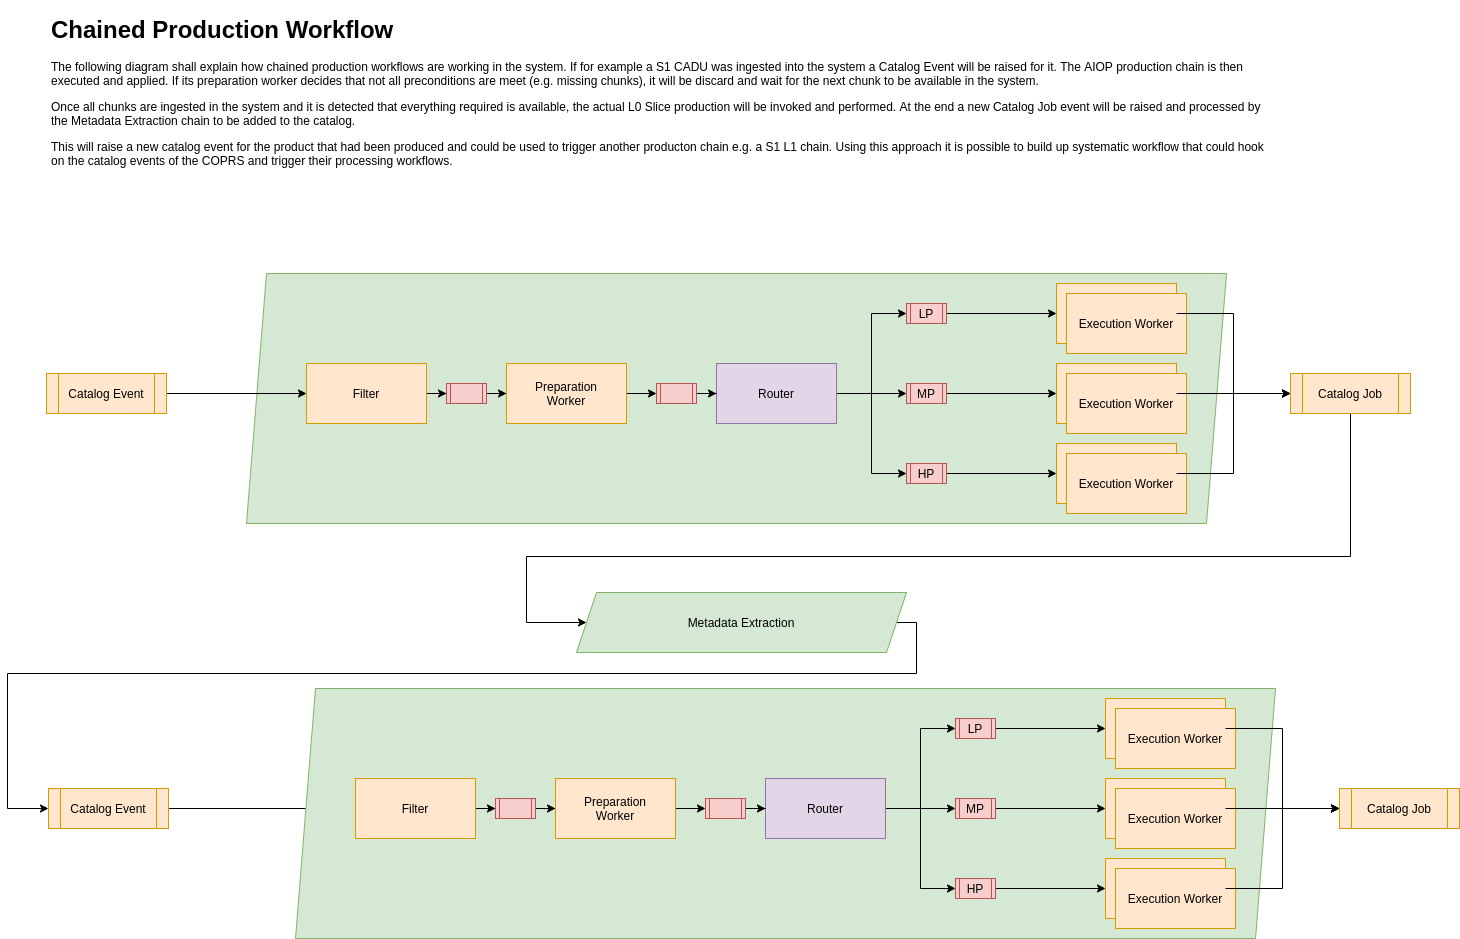

The diagram above was exported from draw.io. Its source (the exported page's mxGraphModel, read from the mxfile embedded in the PNG):
<mxGraphModel dx="1422" dy="901" grid="0" gridSize="10" guides="1" tooltips="1" connect="1" arrows="1" fold="1" page="1" pageScale="1" pageWidth="1654" pageHeight="2336" math="0" shadow="0">
  <root>
    <mxCell id="0" />
    <mxCell id="1" parent="0" />
    <mxCell id="r66oIo67NZ1wwaCAb3fb-3" value="" style="shape=parallelogram;perimeter=parallelogramPerimeter;whiteSpace=wrap;html=1;fixedSize=1;fillColor=#d5e8d4;strokeColor=#82b366;" vertex="1" parent="1">
      <mxGeometry x="250" y="280" width="980" height="250" as="geometry" />
    </mxCell>
    <mxCell id="r66oIo67NZ1wwaCAb3fb-4" style="edgeStyle=orthogonalEdgeStyle;rounded=0;orthogonalLoop=1;jettySize=auto;html=1;entryX=0;entryY=0.5;entryDx=0;entryDy=0;startArrow=none;startFill=0;" edge="1" parent="1" source="r66oIo67NZ1wwaCAb3fb-5" target="r66oIo67NZ1wwaCAb3fb-26">
      <mxGeometry relative="1" as="geometry" />
    </mxCell>
    <mxCell id="r66oIo67NZ1wwaCAb3fb-5" value="Filter" style="rounded=0;whiteSpace=wrap;html=1;fillColor=#ffe6cc;strokeColor=#d79b00;" vertex="1" parent="1">
      <mxGeometry x="310" y="370" width="120" height="60" as="geometry" />
    </mxCell>
    <mxCell id="r66oIo67NZ1wwaCAb3fb-6" style="edgeStyle=orthogonalEdgeStyle;rounded=0;orthogonalLoop=1;jettySize=auto;html=1;entryX=0;entryY=0.5;entryDx=0;entryDy=0;" edge="1" parent="1" source="r66oIo67NZ1wwaCAb3fb-7" target="r66oIo67NZ1wwaCAb3fb-17">
      <mxGeometry relative="1" as="geometry" />
    </mxCell>
    <mxCell id="r66oIo67NZ1wwaCAb3fb-7" value="MP" style="shape=process;whiteSpace=wrap;html=1;backgroundOutline=1;fillColor=#f8cecc;strokeColor=#b85450;" vertex="1" parent="1">
      <mxGeometry x="910" y="390" width="40" height="20" as="geometry" />
    </mxCell>
    <mxCell id="r66oIo67NZ1wwaCAb3fb-8" style="edgeStyle=orthogonalEdgeStyle;rounded=0;orthogonalLoop=1;jettySize=auto;html=1;entryX=0;entryY=0.5;entryDx=0;entryDy=0;" edge="1" parent="1" source="r66oIo67NZ1wwaCAb3fb-9" target="r66oIo67NZ1wwaCAb3fb-23">
      <mxGeometry relative="1" as="geometry" />
    </mxCell>
    <mxCell id="r66oIo67NZ1wwaCAb3fb-9" value="LP" style="shape=process;whiteSpace=wrap;html=1;backgroundOutline=1;fillColor=#f8cecc;strokeColor=#b85450;" vertex="1" parent="1">
      <mxGeometry x="910" y="310" width="40" height="20" as="geometry" />
    </mxCell>
    <mxCell id="r66oIo67NZ1wwaCAb3fb-10" style="edgeStyle=orthogonalEdgeStyle;rounded=0;orthogonalLoop=1;jettySize=auto;html=1;entryX=0;entryY=0.5;entryDx=0;entryDy=0;" edge="1" parent="1" source="r66oIo67NZ1wwaCAb3fb-11" target="r66oIo67NZ1wwaCAb3fb-20">
      <mxGeometry relative="1" as="geometry" />
    </mxCell>
    <mxCell id="r66oIo67NZ1wwaCAb3fb-11" value="HP" style="shape=process;whiteSpace=wrap;html=1;backgroundOutline=1;fillColor=#f8cecc;strokeColor=#b85450;" vertex="1" parent="1">
      <mxGeometry x="910" y="470" width="40" height="20" as="geometry" />
    </mxCell>
    <mxCell id="r66oIo67NZ1wwaCAb3fb-12" style="edgeStyle=orthogonalEdgeStyle;rounded=0;orthogonalLoop=1;jettySize=auto;html=1;entryX=0;entryY=0.5;entryDx=0;entryDy=0;" edge="1" parent="1" source="r66oIo67NZ1wwaCAb3fb-15" target="r66oIo67NZ1wwaCAb3fb-9">
      <mxGeometry relative="1" as="geometry" />
    </mxCell>
    <mxCell id="r66oIo67NZ1wwaCAb3fb-13" style="edgeStyle=orthogonalEdgeStyle;rounded=0;orthogonalLoop=1;jettySize=auto;html=1;entryX=0;entryY=0.5;entryDx=0;entryDy=0;" edge="1" parent="1" source="r66oIo67NZ1wwaCAb3fb-15" target="r66oIo67NZ1wwaCAb3fb-7">
      <mxGeometry relative="1" as="geometry" />
    </mxCell>
    <mxCell id="r66oIo67NZ1wwaCAb3fb-14" style="edgeStyle=orthogonalEdgeStyle;rounded=0;orthogonalLoop=1;jettySize=auto;html=1;entryX=0;entryY=0.5;entryDx=0;entryDy=0;" edge="1" parent="1" source="r66oIo67NZ1wwaCAb3fb-15" target="r66oIo67NZ1wwaCAb3fb-11">
      <mxGeometry relative="1" as="geometry" />
    </mxCell>
    <mxCell id="r66oIo67NZ1wwaCAb3fb-15" value="Router" style="rounded=0;whiteSpace=wrap;html=1;fillColor=#e1d5e7;strokeColor=#9673a6;" vertex="1" parent="1">
      <mxGeometry x="720" y="370" width="120" height="60" as="geometry" />
    </mxCell>
    <mxCell id="r66oIo67NZ1wwaCAb3fb-16" value="" style="group" vertex="1" connectable="0" parent="1">
      <mxGeometry x="1060" y="370" width="130" height="70" as="geometry" />
    </mxCell>
    <mxCell id="r66oIo67NZ1wwaCAb3fb-17" value="Compression &lt;br&gt;Worker" style="rounded=0;whiteSpace=wrap;html=1;fillColor=#ffe6cc;strokeColor=#d79b00;" vertex="1" parent="r66oIo67NZ1wwaCAb3fb-16">
      <mxGeometry width="120" height="60" as="geometry" />
    </mxCell>
    <mxCell id="r66oIo67NZ1wwaCAb3fb-18" value="Execution Worker" style="rounded=0;whiteSpace=wrap;html=1;fillColor=#ffe6cc;strokeColor=#d79b00;" vertex="1" parent="r66oIo67NZ1wwaCAb3fb-16">
      <mxGeometry x="10" y="10" width="120" height="60" as="geometry" />
    </mxCell>
    <mxCell id="r66oIo67NZ1wwaCAb3fb-19" value="" style="group" vertex="1" connectable="0" parent="1">
      <mxGeometry x="1060" y="450" width="130" height="70" as="geometry" />
    </mxCell>
    <mxCell id="r66oIo67NZ1wwaCAb3fb-20" value="Compression &lt;br&gt;Worker" style="rounded=0;whiteSpace=wrap;html=1;fillColor=#ffe6cc;strokeColor=#d79b00;" vertex="1" parent="r66oIo67NZ1wwaCAb3fb-19">
      <mxGeometry width="120" height="60" as="geometry" />
    </mxCell>
    <mxCell id="r66oIo67NZ1wwaCAb3fb-21" value="Execution Worker" style="rounded=0;whiteSpace=wrap;html=1;fillColor=#ffe6cc;strokeColor=#d79b00;" vertex="1" parent="r66oIo67NZ1wwaCAb3fb-19">
      <mxGeometry x="10" y="10" width="120" height="60" as="geometry" />
    </mxCell>
    <mxCell id="r66oIo67NZ1wwaCAb3fb-22" value="" style="group" vertex="1" connectable="0" parent="1">
      <mxGeometry x="1060" y="290" width="130" height="70" as="geometry" />
    </mxCell>
    <mxCell id="r66oIo67NZ1wwaCAb3fb-23" value="Compression &lt;br&gt;Worker" style="rounded=0;whiteSpace=wrap;html=1;fillColor=#ffe6cc;strokeColor=#d79b00;" vertex="1" parent="r66oIo67NZ1wwaCAb3fb-22">
      <mxGeometry width="120" height="60" as="geometry" />
    </mxCell>
    <mxCell id="r66oIo67NZ1wwaCAb3fb-24" value="Execution Worker" style="rounded=0;whiteSpace=wrap;html=1;fillColor=#ffe6cc;strokeColor=#d79b00;" vertex="1" parent="r66oIo67NZ1wwaCAb3fb-22">
      <mxGeometry x="10" y="10" width="120" height="60" as="geometry" />
    </mxCell>
    <mxCell id="r66oIo67NZ1wwaCAb3fb-25" style="edgeStyle=orthogonalEdgeStyle;rounded=0;orthogonalLoop=1;jettySize=auto;html=1;startArrow=none;startFill=0;" edge="1" parent="1" source="r66oIo67NZ1wwaCAb3fb-26" target="r66oIo67NZ1wwaCAb3fb-28">
      <mxGeometry relative="1" as="geometry" />
    </mxCell>
    <mxCell id="r66oIo67NZ1wwaCAb3fb-26" value="" style="shape=process;whiteSpace=wrap;html=1;backgroundOutline=1;fillColor=#f8cecc;strokeColor=#b85450;" vertex="1" parent="1">
      <mxGeometry x="450" y="390" width="40" height="20" as="geometry" />
    </mxCell>
    <mxCell id="r66oIo67NZ1wwaCAb3fb-27" style="edgeStyle=orthogonalEdgeStyle;rounded=0;orthogonalLoop=1;jettySize=auto;html=1;entryX=0;entryY=0.5;entryDx=0;entryDy=0;startArrow=none;startFill=0;" edge="1" parent="1" source="r66oIo67NZ1wwaCAb3fb-28" target="r66oIo67NZ1wwaCAb3fb-30">
      <mxGeometry relative="1" as="geometry" />
    </mxCell>
    <mxCell id="r66oIo67NZ1wwaCAb3fb-28" value="Preparation&lt;br&gt;Worker" style="rounded=0;whiteSpace=wrap;html=1;fillColor=#ffe6cc;strokeColor=#d79b00;" vertex="1" parent="1">
      <mxGeometry x="510" y="370" width="120" height="60" as="geometry" />
    </mxCell>
    <mxCell id="r66oIo67NZ1wwaCAb3fb-29" style="edgeStyle=orthogonalEdgeStyle;rounded=0;orthogonalLoop=1;jettySize=auto;html=1;startArrow=none;startFill=0;" edge="1" parent="1" source="r66oIo67NZ1wwaCAb3fb-30" target="r66oIo67NZ1wwaCAb3fb-15">
      <mxGeometry relative="1" as="geometry" />
    </mxCell>
    <mxCell id="r66oIo67NZ1wwaCAb3fb-30" value="" style="shape=process;whiteSpace=wrap;html=1;backgroundOutline=1;fillColor=#f8cecc;strokeColor=#b85450;" vertex="1" parent="1">
      <mxGeometry x="660" y="390" width="40" height="20" as="geometry" />
    </mxCell>
    <mxCell id="r66oIo67NZ1wwaCAb3fb-31" style="edgeStyle=orthogonalEdgeStyle;rounded=0;orthogonalLoop=1;jettySize=auto;html=1;entryX=0;entryY=0.5;entryDx=0;entryDy=0;startArrow=none;startFill=0;" edge="1" parent="1" source="r66oIo67NZ1wwaCAb3fb-32" target="r66oIo67NZ1wwaCAb3fb-5">
      <mxGeometry relative="1" as="geometry" />
    </mxCell>
    <mxCell id="r66oIo67NZ1wwaCAb3fb-32" value="Catalog Event" style="shape=process;whiteSpace=wrap;html=1;backgroundOutline=1;fillColor=#ffe6cc;strokeColor=#d79b00;" vertex="1" parent="1">
      <mxGeometry x="50" y="380" width="120" height="40" as="geometry" />
    </mxCell>
    <mxCell id="r66oIo67NZ1wwaCAb3fb-38" style="edgeStyle=orthogonalEdgeStyle;rounded=0;orthogonalLoop=1;jettySize=auto;html=1;entryX=0;entryY=0.5;entryDx=0;entryDy=0;" edge="1" parent="1" source="r66oIo67NZ1wwaCAb3fb-33" target="r66oIo67NZ1wwaCAb3fb-37">
      <mxGeometry relative="1" as="geometry">
        <Array as="points">
          <mxPoint x="1354" y="563" />
          <mxPoint x="530" y="563" />
          <mxPoint x="530" y="629" />
        </Array>
      </mxGeometry>
    </mxCell>
    <mxCell id="r66oIo67NZ1wwaCAb3fb-33" value="Catalog Job" style="shape=process;whiteSpace=wrap;html=1;backgroundOutline=1;fillColor=#ffe6cc;strokeColor=#d79b00;" vertex="1" parent="1">
      <mxGeometry x="1294" y="380" width="120" height="40" as="geometry" />
    </mxCell>
    <mxCell id="r66oIo67NZ1wwaCAb3fb-34" style="edgeStyle=orthogonalEdgeStyle;rounded=0;orthogonalLoop=1;jettySize=auto;html=1;entryX=0;entryY=0.5;entryDx=0;entryDy=0;" edge="1" parent="1" source="r66oIo67NZ1wwaCAb3fb-23" target="r66oIo67NZ1wwaCAb3fb-33">
      <mxGeometry relative="1" as="geometry" />
    </mxCell>
    <mxCell id="r66oIo67NZ1wwaCAb3fb-35" style="edgeStyle=orthogonalEdgeStyle;rounded=0;orthogonalLoop=1;jettySize=auto;html=1;entryX=0;entryY=0.5;entryDx=0;entryDy=0;" edge="1" parent="1" source="r66oIo67NZ1wwaCAb3fb-17" target="r66oIo67NZ1wwaCAb3fb-33">
      <mxGeometry relative="1" as="geometry" />
    </mxCell>
    <mxCell id="r66oIo67NZ1wwaCAb3fb-36" style="edgeStyle=orthogonalEdgeStyle;rounded=0;orthogonalLoop=1;jettySize=auto;html=1;entryX=0;entryY=0.5;entryDx=0;entryDy=0;" edge="1" parent="1" source="r66oIo67NZ1wwaCAb3fb-20" target="r66oIo67NZ1wwaCAb3fb-33">
      <mxGeometry relative="1" as="geometry" />
    </mxCell>
    <mxCell id="r66oIo67NZ1wwaCAb3fb-74" style="edgeStyle=orthogonalEdgeStyle;rounded=0;orthogonalLoop=1;jettySize=auto;html=1;entryX=0;entryY=0.5;entryDx=0;entryDy=0;" edge="1" parent="1" source="r66oIo67NZ1wwaCAb3fb-37" target="r66oIo67NZ1wwaCAb3fb-39">
      <mxGeometry relative="1" as="geometry">
        <Array as="points">
          <mxPoint x="920" y="629" />
          <mxPoint x="920" y="680" />
          <mxPoint x="11" y="680" />
          <mxPoint x="11" y="815" />
        </Array>
      </mxGeometry>
    </mxCell>
    <mxCell id="r66oIo67NZ1wwaCAb3fb-37" value="Metadata Extraction" style="shape=parallelogram;perimeter=parallelogramPerimeter;whiteSpace=wrap;html=1;fixedSize=1;fillColor=#d5e8d4;strokeColor=#82b366;" vertex="1" parent="1">
      <mxGeometry x="580" y="599" width="330" height="60" as="geometry" />
    </mxCell>
    <mxCell id="r66oIo67NZ1wwaCAb3fb-75" style="edgeStyle=orthogonalEdgeStyle;rounded=0;orthogonalLoop=1;jettySize=auto;html=1;" edge="1" parent="1" source="r66oIo67NZ1wwaCAb3fb-39" target="r66oIo67NZ1wwaCAb3fb-42">
      <mxGeometry relative="1" as="geometry" />
    </mxCell>
    <mxCell id="r66oIo67NZ1wwaCAb3fb-39" value="Catalog Event" style="shape=process;whiteSpace=wrap;html=1;backgroundOutline=1;fillColor=#ffe6cc;strokeColor=#d79b00;" vertex="1" parent="1">
      <mxGeometry x="52" y="795" width="120" height="40" as="geometry" />
    </mxCell>
    <mxCell id="r66oIo67NZ1wwaCAb3fb-40" value="" style="shape=parallelogram;perimeter=parallelogramPerimeter;whiteSpace=wrap;html=1;fixedSize=1;fillColor=#d5e8d4;strokeColor=#82b366;" vertex="1" parent="1">
      <mxGeometry x="299" y="695" width="980" height="250" as="geometry" />
    </mxCell>
    <mxCell id="r66oIo67NZ1wwaCAb3fb-41" style="edgeStyle=orthogonalEdgeStyle;rounded=0;orthogonalLoop=1;jettySize=auto;html=1;entryX=0;entryY=0.5;entryDx=0;entryDy=0;startArrow=none;startFill=0;" edge="1" parent="1" source="r66oIo67NZ1wwaCAb3fb-42" target="r66oIo67NZ1wwaCAb3fb-63">
      <mxGeometry relative="1" as="geometry" />
    </mxCell>
    <mxCell id="r66oIo67NZ1wwaCAb3fb-42" value="Filter" style="rounded=0;whiteSpace=wrap;html=1;fillColor=#ffe6cc;strokeColor=#d79b00;" vertex="1" parent="1">
      <mxGeometry x="359" y="785" width="120" height="60" as="geometry" />
    </mxCell>
    <mxCell id="r66oIo67NZ1wwaCAb3fb-43" style="edgeStyle=orthogonalEdgeStyle;rounded=0;orthogonalLoop=1;jettySize=auto;html=1;entryX=0;entryY=0.5;entryDx=0;entryDy=0;" edge="1" parent="1" source="r66oIo67NZ1wwaCAb3fb-44" target="r66oIo67NZ1wwaCAb3fb-54">
      <mxGeometry relative="1" as="geometry" />
    </mxCell>
    <mxCell id="r66oIo67NZ1wwaCAb3fb-44" value="MP" style="shape=process;whiteSpace=wrap;html=1;backgroundOutline=1;fillColor=#f8cecc;strokeColor=#b85450;" vertex="1" parent="1">
      <mxGeometry x="959" y="805" width="40" height="20" as="geometry" />
    </mxCell>
    <mxCell id="r66oIo67NZ1wwaCAb3fb-45" style="edgeStyle=orthogonalEdgeStyle;rounded=0;orthogonalLoop=1;jettySize=auto;html=1;entryX=0;entryY=0.5;entryDx=0;entryDy=0;" edge="1" parent="1" source="r66oIo67NZ1wwaCAb3fb-46" target="r66oIo67NZ1wwaCAb3fb-60">
      <mxGeometry relative="1" as="geometry" />
    </mxCell>
    <mxCell id="r66oIo67NZ1wwaCAb3fb-46" value="LP" style="shape=process;whiteSpace=wrap;html=1;backgroundOutline=1;fillColor=#f8cecc;strokeColor=#b85450;" vertex="1" parent="1">
      <mxGeometry x="959" y="725" width="40" height="20" as="geometry" />
    </mxCell>
    <mxCell id="r66oIo67NZ1wwaCAb3fb-47" style="edgeStyle=orthogonalEdgeStyle;rounded=0;orthogonalLoop=1;jettySize=auto;html=1;entryX=0;entryY=0.5;entryDx=0;entryDy=0;" edge="1" parent="1" source="r66oIo67NZ1wwaCAb3fb-48" target="r66oIo67NZ1wwaCAb3fb-57">
      <mxGeometry relative="1" as="geometry" />
    </mxCell>
    <mxCell id="r66oIo67NZ1wwaCAb3fb-48" value="HP" style="shape=process;whiteSpace=wrap;html=1;backgroundOutline=1;fillColor=#f8cecc;strokeColor=#b85450;" vertex="1" parent="1">
      <mxGeometry x="959" y="885" width="40" height="20" as="geometry" />
    </mxCell>
    <mxCell id="r66oIo67NZ1wwaCAb3fb-49" style="edgeStyle=orthogonalEdgeStyle;rounded=0;orthogonalLoop=1;jettySize=auto;html=1;entryX=0;entryY=0.5;entryDx=0;entryDy=0;" edge="1" parent="1" source="r66oIo67NZ1wwaCAb3fb-52" target="r66oIo67NZ1wwaCAb3fb-46">
      <mxGeometry relative="1" as="geometry" />
    </mxCell>
    <mxCell id="r66oIo67NZ1wwaCAb3fb-50" style="edgeStyle=orthogonalEdgeStyle;rounded=0;orthogonalLoop=1;jettySize=auto;html=1;entryX=0;entryY=0.5;entryDx=0;entryDy=0;" edge="1" parent="1" source="r66oIo67NZ1wwaCAb3fb-52" target="r66oIo67NZ1wwaCAb3fb-44">
      <mxGeometry relative="1" as="geometry" />
    </mxCell>
    <mxCell id="r66oIo67NZ1wwaCAb3fb-51" style="edgeStyle=orthogonalEdgeStyle;rounded=0;orthogonalLoop=1;jettySize=auto;html=1;entryX=0;entryY=0.5;entryDx=0;entryDy=0;" edge="1" parent="1" source="r66oIo67NZ1wwaCAb3fb-52" target="r66oIo67NZ1wwaCAb3fb-48">
      <mxGeometry relative="1" as="geometry" />
    </mxCell>
    <mxCell id="r66oIo67NZ1wwaCAb3fb-52" value="Router" style="rounded=0;whiteSpace=wrap;html=1;fillColor=#e1d5e7;strokeColor=#9673a6;" vertex="1" parent="1">
      <mxGeometry x="769" y="785" width="120" height="60" as="geometry" />
    </mxCell>
    <mxCell id="r66oIo67NZ1wwaCAb3fb-53" value="" style="group" vertex="1" connectable="0" parent="1">
      <mxGeometry x="1109" y="785" width="130" height="70" as="geometry" />
    </mxCell>
    <mxCell id="r66oIo67NZ1wwaCAb3fb-54" value="Compression &lt;br&gt;Worker" style="rounded=0;whiteSpace=wrap;html=1;fillColor=#ffe6cc;strokeColor=#d79b00;" vertex="1" parent="r66oIo67NZ1wwaCAb3fb-53">
      <mxGeometry width="120" height="60" as="geometry" />
    </mxCell>
    <mxCell id="r66oIo67NZ1wwaCAb3fb-55" value="Execution Worker" style="rounded=0;whiteSpace=wrap;html=1;fillColor=#ffe6cc;strokeColor=#d79b00;" vertex="1" parent="r66oIo67NZ1wwaCAb3fb-53">
      <mxGeometry x="10" y="10" width="120" height="60" as="geometry" />
    </mxCell>
    <mxCell id="r66oIo67NZ1wwaCAb3fb-56" value="" style="group" vertex="1" connectable="0" parent="1">
      <mxGeometry x="1109" y="865" width="130" height="70" as="geometry" />
    </mxCell>
    <mxCell id="r66oIo67NZ1wwaCAb3fb-57" value="Compression &lt;br&gt;Worker" style="rounded=0;whiteSpace=wrap;html=1;fillColor=#ffe6cc;strokeColor=#d79b00;" vertex="1" parent="r66oIo67NZ1wwaCAb3fb-56">
      <mxGeometry width="120" height="60" as="geometry" />
    </mxCell>
    <mxCell id="r66oIo67NZ1wwaCAb3fb-58" value="Execution Worker" style="rounded=0;whiteSpace=wrap;html=1;fillColor=#ffe6cc;strokeColor=#d79b00;" vertex="1" parent="r66oIo67NZ1wwaCAb3fb-56">
      <mxGeometry x="10" y="10" width="120" height="60" as="geometry" />
    </mxCell>
    <mxCell id="r66oIo67NZ1wwaCAb3fb-59" value="" style="group" vertex="1" connectable="0" parent="1">
      <mxGeometry x="1109" y="705" width="130" height="70" as="geometry" />
    </mxCell>
    <mxCell id="r66oIo67NZ1wwaCAb3fb-60" value="Compression &lt;br&gt;Worker" style="rounded=0;whiteSpace=wrap;html=1;fillColor=#ffe6cc;strokeColor=#d79b00;" vertex="1" parent="r66oIo67NZ1wwaCAb3fb-59">
      <mxGeometry width="120" height="60" as="geometry" />
    </mxCell>
    <mxCell id="r66oIo67NZ1wwaCAb3fb-61" value="Execution Worker" style="rounded=0;whiteSpace=wrap;html=1;fillColor=#ffe6cc;strokeColor=#d79b00;" vertex="1" parent="r66oIo67NZ1wwaCAb3fb-59">
      <mxGeometry x="10" y="10" width="120" height="60" as="geometry" />
    </mxCell>
    <mxCell id="r66oIo67NZ1wwaCAb3fb-62" style="edgeStyle=orthogonalEdgeStyle;rounded=0;orthogonalLoop=1;jettySize=auto;html=1;startArrow=none;startFill=0;" edge="1" parent="1" source="r66oIo67NZ1wwaCAb3fb-63" target="r66oIo67NZ1wwaCAb3fb-65">
      <mxGeometry relative="1" as="geometry" />
    </mxCell>
    <mxCell id="r66oIo67NZ1wwaCAb3fb-63" value="" style="shape=process;whiteSpace=wrap;html=1;backgroundOutline=1;fillColor=#f8cecc;strokeColor=#b85450;" vertex="1" parent="1">
      <mxGeometry x="499" y="805" width="40" height="20" as="geometry" />
    </mxCell>
    <mxCell id="r66oIo67NZ1wwaCAb3fb-64" style="edgeStyle=orthogonalEdgeStyle;rounded=0;orthogonalLoop=1;jettySize=auto;html=1;entryX=0;entryY=0.5;entryDx=0;entryDy=0;startArrow=none;startFill=0;" edge="1" parent="1" source="r66oIo67NZ1wwaCAb3fb-65" target="r66oIo67NZ1wwaCAb3fb-67">
      <mxGeometry relative="1" as="geometry" />
    </mxCell>
    <mxCell id="r66oIo67NZ1wwaCAb3fb-65" value="Preparation&lt;br&gt;Worker" style="rounded=0;whiteSpace=wrap;html=1;fillColor=#ffe6cc;strokeColor=#d79b00;" vertex="1" parent="1">
      <mxGeometry x="559" y="785" width="120" height="60" as="geometry" />
    </mxCell>
    <mxCell id="r66oIo67NZ1wwaCAb3fb-66" style="edgeStyle=orthogonalEdgeStyle;rounded=0;orthogonalLoop=1;jettySize=auto;html=1;startArrow=none;startFill=0;" edge="1" parent="1" source="r66oIo67NZ1wwaCAb3fb-67" target="r66oIo67NZ1wwaCAb3fb-52">
      <mxGeometry relative="1" as="geometry" />
    </mxCell>
    <mxCell id="r66oIo67NZ1wwaCAb3fb-67" value="" style="shape=process;whiteSpace=wrap;html=1;backgroundOutline=1;fillColor=#f8cecc;strokeColor=#b85450;" vertex="1" parent="1">
      <mxGeometry x="709" y="805" width="40" height="20" as="geometry" />
    </mxCell>
    <mxCell id="r66oIo67NZ1wwaCAb3fb-69" value="Catalog Job" style="shape=process;whiteSpace=wrap;html=1;backgroundOutline=1;fillColor=#ffe6cc;strokeColor=#d79b00;" vertex="1" parent="1">
      <mxGeometry x="1343" y="795" width="120" height="40" as="geometry" />
    </mxCell>
    <mxCell id="r66oIo67NZ1wwaCAb3fb-70" style="edgeStyle=orthogonalEdgeStyle;rounded=0;orthogonalLoop=1;jettySize=auto;html=1;entryX=0;entryY=0.5;entryDx=0;entryDy=0;" edge="1" parent="1" source="r66oIo67NZ1wwaCAb3fb-60" target="r66oIo67NZ1wwaCAb3fb-69">
      <mxGeometry relative="1" as="geometry" />
    </mxCell>
    <mxCell id="r66oIo67NZ1wwaCAb3fb-71" style="edgeStyle=orthogonalEdgeStyle;rounded=0;orthogonalLoop=1;jettySize=auto;html=1;entryX=0;entryY=0.5;entryDx=0;entryDy=0;" edge="1" parent="1" source="r66oIo67NZ1wwaCAb3fb-54" target="r66oIo67NZ1wwaCAb3fb-69">
      <mxGeometry relative="1" as="geometry" />
    </mxCell>
    <mxCell id="r66oIo67NZ1wwaCAb3fb-72" style="edgeStyle=orthogonalEdgeStyle;rounded=0;orthogonalLoop=1;jettySize=auto;html=1;entryX=0;entryY=0.5;entryDx=0;entryDy=0;" edge="1" parent="1" source="r66oIo67NZ1wwaCAb3fb-57" target="r66oIo67NZ1wwaCAb3fb-69">
      <mxGeometry relative="1" as="geometry" />
    </mxCell>
    <mxCell id="r66oIo67NZ1wwaCAb3fb-76" value="&lt;h1&gt;Chained Production Workflow&lt;/h1&gt;&lt;p&gt;The following diagram shall explain how chained production workflows are working in the system. If for example a S1 CADU was ingested into the system a Catalog Event will be raised for it. The AIOP production chain is then executed and applied. If its preparation worker decides that not all preconditions are meet (e.g. missing chunks), it will be discard and wait for the next chunk to be available in the system.&lt;/p&gt;&lt;p&gt;Once all chunks are ingested in the system and it is detected that everything required is available, the actual L0 Slice production will be invoked and performed. At the end a new Catalog Job event will be raised and processed by the Metadata Extraction chain to be added to the catalog.&lt;/p&gt;&lt;p&gt;This will raise a new catalog event for the product that had been produced and could be used to trigger another producton chain e.g. a S1 L1 chain. Using this approach it is possible to build up systematic workflow that could hook on the catalog events of the COPRS and trigger their processing workflows.&lt;/p&gt;" style="text;html=1;strokeColor=none;fillColor=none;spacing=5;spacingTop=-20;whiteSpace=wrap;overflow=hidden;rounded=0;" vertex="1" parent="1">
      <mxGeometry x="50" y="17" width="1235" height="183" as="geometry" />
    </mxCell>
  </root>
</mxGraphModel>